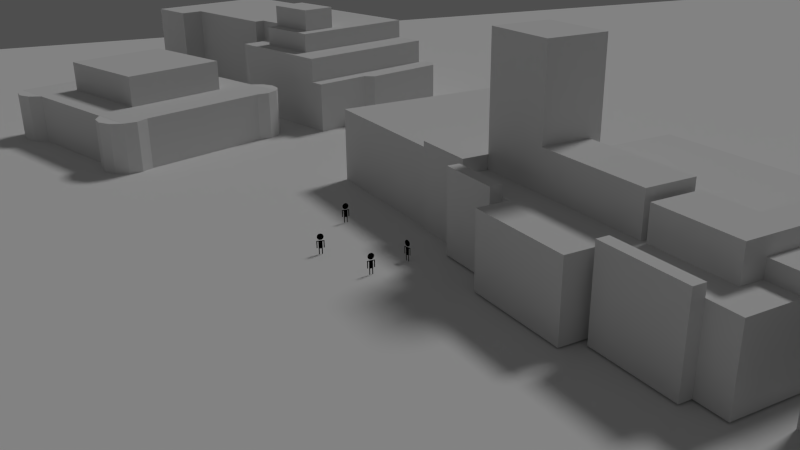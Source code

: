 # Source: urban_scene_UNFINISHED_.blend  (saved by Blender 2.66.0; exported with 4.5.12 LTS)
import bpy
from mathutils import Matrix  # noqa: F401  (used for matrix-valued properties, if any)

bpy.ops.wm.read_factory_settings(use_empty=True)
scene = bpy.context.scene
scene.name = 'Scene'

# ---- collections
col_collection_1 = bpy.data.collections.new('Collection 1'); scene.collection.children.link(col_collection_1)

# ---- materials (node trees are filled in below, after node groups)
mat_googlemap_style = bpy.data.materials.new('googlemap_style')
mat_googlemap_style.alpha_threshold = 0.0
mat_googlemap_style.use_transparent_shadow = False
mat_googlemap_style.preview_render_type = 'CUBE'
mat_googlemap_style.diffuse_color = (0.7613, 0.7613, 0.7613, 1.0)
mat_googlemap_style.roughness = 0.5
mat_googlemap_style.specular_intensity = 0.01485
mat_googlemap_style.line_color = (0.0, 0.0, 0.0, 1.0)
mat_material_002 = bpy.data.materials.new('Material.002')
mat_material_002.alpha_threshold = 0.0
mat_material_002.use_transparent_shadow = False
mat_material_002.diffuse_color = (0.0, 0.0, 0.0, 1.0)
mat_material_002.specular_color = (0.0, 0.0, 0.0)
mat_material_002.roughness = 0.5
mat_material_002.line_color = (0.0, 0.0, 0.0, 1.0)
mat_leicester_sq_texture = bpy.data.materials.new('leicester sq texture')
mat_leicester_sq_texture.alpha_threshold = 0.0
mat_leicester_sq_texture.use_transparent_shadow = False
mat_leicester_sq_texture.roughness = 0.5
mat_leicester_sq_texture.specular_intensity = 0.5297
mat_leicester_sq_texture.line_color = (0.0, 0.0, 0.0, 1.0)

# ---- material node trees

# ---- world
world_world = bpy.data.worlds.new('World'); scene.world = world_world
world_world.color = (0.07658, 0.07658, 0.07658)
world_world.use_sun_shadow = False
world_world.sun_shadow_jitter_overblur = 0.0
world_world.cycles.sampling_method = 'MANUAL'
world_world.cycles.sample_map_resolution = 256

# ---- cameras
cam_camera = bpy.data.cameras.new('Camera')
cam_camera.clip_end = 100.0
cam_camera.lens = 35.0
cam_camera.sensor_width = 32.0
cam_camera.sensor_height = 18.0
cam_camera.ortho_scale = 7.314
cam_camera.dof.focus_distance = 0.0
cam_camera.dof.aperture_fstop = 128.0

# ---- lights
light_lamp = bpy.data.lights.new('Lamp', 'SUN')
light_lamp.transmission_factor = 0.0
light_lamp.cutoff_distance = 30.0
light_lamp.angle = 0.1993
light_lamp.energy = 0.8
light_lamp.shadow_buffer_clip_start = 1.001
light_lamp.shadow_soft_size = 0.1
light_lamp.shadow_cascade_max_distance = 1000.0
light_lamp.cycles.use_multiple_importance_sampling = False

# ---- meshes
me_cube_008 = bpy.data.meshes.new('Cube.008')
me_cube_008.from_pydata([(-1.0, -1.0, -1.0), (-1.0, 4.622, -1.0), (1.901, 4.622, -1.0), (1.96, -0.701, -1.0), (-1.0, -1.0, 1.0), (-7.251, 3.111, 1.701), (1.901, 4.622, 1.0), (1.96, -0.701, 1.0), (-1.0, -0.3423, 1.0), (-1.0, -0.3423, -1.0), (2.262, -0.3423, 1.0), (2.262, -0.3423, -1.0), (1.702, -1.0, -1.0), (1.702, -1.0, 1.0), (1.702, 4.622, -1.0), (1.702, 4.622, 1.0), (1.702, -0.3423, 1.0), (1.702, -0.3423, -1.0), (-2.685, -1.0, -1.0), (-2.685, 4.622, -1.0), (-2.685, -1.0, 1.0), (-6.457, 3.111, 1.701), (-2.685, -0.3423, 1.0), (-2.685, -0.3423, -1.0), (-1.0, 8.055, -1.0), (1.901, 8.055, -1.0), (1.702, 3.111, 1.701), (1.901, 8.055, 1.0), (1.702, 8.055, -1.0), (1.702, 8.055, 1.0), (-2.685, 8.055, -1.0), (-6.457, 3.111, -1.0), (-4.898, -0.709, -1.0), (-5.187, 4.622, -1.0), (-4.898, -0.709, 1.0), (-7.251, 3.111, -1.0), (-5.187, -0.3423, 1.0), (-5.187, -0.3423, -1.0), (-5.187, 8.055, -1.0), (-9.377, 4.622, 1.0), (-4.662, 8.055, -1.0), (-4.662, 4.622, -1.0), (-4.662, 3.111, -1.0), (-4.662, -0.3423, 1.0), (-4.662, -1.0, 1.0), (-4.662, -1.0, -1.0), (-5.187, 3.111, -1.0), (-4.662, -0.3423, -1.0), (-7.256, 24.27, 2.262), (-2.685, 11.22, -1.0), (1.702, 11.22, 1.0), (1.702, 11.22, -1.0), (-7.256, 24.27, 1.701), (-4.662, 11.22, -1.0), (-7.256, 24.27, 1.0), (-5.187, 11.22, -1.0), (2.727, 11.22, 1.0), (-7.256, 24.27, -1.0), (2.727, 11.22, -1.0), (-1.0, 11.22, -1.0), (-7.251, 4.622, -1.0), (-9.377, 4.622, -1.0), (-7.251, -0.3423, 1.0), (-7.251, -0.3423, -1.0), (-7.251, 8.055, -1.0), (-7.251, 8.055, 1.0), (-6.457, 8.055, 1.0), (-6.457, 8.055, -1.0), (-6.457, -0.3423, -1.0), (-6.457, -0.3423, 1.0), (-2.685, 3.111, -1.0), (-6.457, 4.622, -1.0), (-6.457, 11.22, -1.0), (-6.457, 11.22, 1.0), (2.262, 3.111, 1.0), (2.262, 4.114, -1.0), (-1.0, 4.114, -1.0), (2.262, 4.114, 1.0), (1.702, 4.114, 1.0), (1.702, 4.114, -1.0), (-1.0, 3.111, -1.0), (-2.685, 4.114, -1.0), (2.262, 3.111, -1.0), (-5.187, 4.114, -1.0), (1.702, 3.111, -1.0), (-4.662, 4.114, -1.0), (-9.377, 3.111, 1.0), (-7.251, 4.114, -1.0), (1.702, 3.111, 1.0), (-6.457, 4.114, -1.0), (1.702, 0.7173, 1.0), (1.702, 0.7173, -1.0), (-4.662, 0.7173, 1.0), (-1.0, 0.7173, 1.0), (2.262, 0.7173, -1.0), (-1.0, 0.7173, -1.0), (2.262, 0.7173, 1.0), (-2.685, 0.7173, 1.0), (-2.685, 0.7173, -1.0), (-5.187, 0.7173, 1.0), (-5.187, 0.7173, -1.0), (-4.662, 0.7173, -1.0), (-7.251, 0.7173, 1.0), (-7.251, 0.7173, -1.0), (-6.457, 0.7173, 1.0), (-6.457, 0.7173, -1.0), (-5.187, 0.7173, 1.701), (-2.685, 0.7173, 1.701), (-1.0, 0.7173, 1.701), (-4.662, 0.7173, 1.701), (-1.0, 3.111, 1.701), (-5.187, 3.111, 1.701), (-6.457, 0.7173, 1.701), (-7.251, 0.7173, 1.701), (1.702, 0.7173, 1.701), (-9.377, 3.111, -1.0), (-7.251, 8.055, 2.897), (-6.457, 8.055, 2.897), (-6.457, 4.622, 2.897), (1.702, 8.055, 1.701), (-9.377, 3.111, 1.701), (-7.256, 11.22, 2.262), (-7.256, 11.22, 1.701), (-7.256, 11.22, 1.0), (-2.685, 3.111, 1.701), (-4.662, 3.111, 1.701), (-5.187, 4.114, 2.897), (-4.662, 4.622, 2.897), (1.702, 4.622, 1.701), (-4.662, 8.055, 2.897), (1.702, 11.22, 1.701), (-7.256, 11.22, -1.0), (-7.251, 4.622, 2.897), (-5.187, 4.622, 2.897), (-5.187, 8.055, 2.897), (-4.662, 4.114, 2.897), (1.702, 4.114, 1.701), (-7.251, 4.114, 2.897), (-6.457, 11.22, 1.701), (-6.457, 4.114, 2.897), (-6.457, 8.055, 1.701), (-7.251, 8.055, 1.701), (-7.251, 3.111, 2.262), (-6.457, 3.111, 2.262), (1.702, 3.111, 2.262), (-1.0, 3.111, 2.262), (-5.187, 3.111, 2.262), (-6.457, 4.114, 2.262), (-7.251, 4.114, 2.262), (-4.662, 4.114, 2.262), (-5.187, 8.055, 2.262), (-2.685, 8.055, 2.262), (1.702, 8.055, 2.262), (-7.251, 4.622, 2.262), (-1.0, 11.22, 2.262), (-5.187, 11.22, 2.262), (-4.662, 11.22, 2.262), (-2.685, 3.111, 2.262), (-4.662, 3.111, 2.262), (-1.0, 8.055, 2.262), (-2.685, 4.622, 2.262), (1.702, 4.622, 2.262), (-1.0, 4.622, 2.262), (1.702, 11.22, 2.262), (-2.685, 11.22, 2.262), (-4.662, 8.055, 2.262), (-4.662, 4.622, 2.262), (-5.187, 4.114, 2.262), (-2.685, 4.114, 2.262), (1.702, 4.114, 2.262), (-1.0, 4.114, 2.262), (-6.457, 11.22, 2.262), (-6.457, 8.055, 2.262), (-7.251, 8.055, 2.262), (-2.685, 24.27, 1.0), (-2.685, 24.27, -1.0), (1.702, 24.27, 1.0), (1.702, 24.27, -1.0), (-4.662, 24.27, 1.0), (-4.662, 24.27, -1.0), (-5.187, 24.27, 1.0), (-5.187, 24.27, -1.0), (1.901, 24.27, 1.0), (-1.0, 24.27, 1.0), (1.901, 24.27, -1.0), (-1.0, 24.27, -1.0), (-6.457, 24.27, -1.0), (-6.457, 24.27, 1.0), (-1.0, 24.27, 1.701), (-5.187, 24.27, 1.701), (-4.662, 24.27, 1.701), (1.702, 24.27, 1.701), (-2.685, 24.27, 1.701), (-6.457, 24.27, 1.701), (-1.0, 24.27, 2.262), (-5.187, 24.27, 2.262), (-4.662, 24.27, 2.262), (1.702, 24.27, 2.262), (-2.685, 24.27, 2.262), (-6.457, 24.27, 2.262), (-8.121, 3.111, 1.701), (-8.121, 3.111, -1.0), (-8.121, 4.622, -1.0), (-8.121, -0.3423, 1.0), (-8.121, -0.3423, -1.0), (-8.121, 8.055, -1.0), (-8.121, 4.114, -1.0), (-8.121, 0.7173, 1.0), (-8.121, 0.7173, -1.0), (-8.121, 0.7173, 1.701), (-8.121, 4.114, 1.701), (-8.121, 4.622, 1.701), (-8.121, 8.055, 1.701), (-8.121, 3.111, 2.262), (-8.121, 4.114, 2.262), (-8.121, 4.622, 2.262), (-8.121, 8.055, 2.262), (-9.377, -0.3423, 1.0), (-9.377, -0.3423, -1.0), (-9.377, 8.055, -1.0), (-9.377, 8.055, 1.0), (-9.377, 4.114, 1.0), (-9.377, 4.114, -1.0), (-9.377, 0.7173, 1.0), (-9.377, 0.7173, -1.0), (-9.377, 0.7173, 1.701), (-9.377, 4.114, 1.701), (-9.377, 4.622, 1.701), (-9.377, 8.055, 1.701), (-7.251, 9.8, -1.0), (-7.251, 9.8, 1.0), (-7.251, 9.8, 1.701), (-8.121, 9.8, -1.0), (-8.121, 9.8, 1.0), (-8.121, 9.8, 1.701), (-9.377, 9.8, -1.0), (-9.377, 9.8, 1.0), (-9.377, 9.8, 1.701), (-7.256, 20.14, 1.0), (-7.256, 20.14, 2.262), (-7.256, 20.14, -1.0), (1.702, 20.14, 1.0), (-1.0, 20.14, -1.0), (-2.685, 20.14, -1.0), (-4.662, 20.14, -1.0), (1.702, 20.14, 1.701), (1.702, 20.14, -1.0), (2.727, 20.14, 1.0), (2.727, 20.14, -1.0), (-4.662, 20.14, 2.262), (-5.187, 20.14, -1.0), (-6.457, 20.14, -1.0), (1.702, 20.14, 2.262), (-6.457, 20.14, 2.262), (-5.187, 20.14, 2.262), (-2.685, 20.14, 2.262), (-1.0, 20.14, 2.262), (-7.256, 20.14, 1.701), (-9.069, 24.27, -1.0), (-9.069, 24.27, 1.0), (-9.069, 24.27, 1.701), (-9.069, 24.27, 2.262), (-9.069, 20.14, 1.701), (-9.069, 20.14, -1.0), (-9.069, 20.14, 2.262), (-9.069, 20.14, 1.0)], [], [(95, 9, 23, 98), (15, 6, 27, 29), (10, 7, 3, 11), (13, 4, 0, 12), (79, 14, 2, 75), (91, 84, 82, 94), (0, 4, 20, 18), (96, 10, 11, 94), (12, 17, 11, 3), (13, 16, 8, 4), (76, 1, 14, 79), (2, 14, 28, 25), (0, 9, 17, 12), (77, 6, 15, 78), (7, 10, 16, 13), (7, 13, 12, 3), (45, 44, 34, 32), (90, 88, 26, 114), (9, 0, 18, 23), (4, 8, 22, 20), (6, 2, 25, 27), (35, 103, 208, 201), (30, 40, 53, 49), (40, 38, 55, 53), (29, 27, 56, 50), (1, 19, 30, 24), (14, 1, 24, 28), (40, 41, 33, 38), (104, 99, 106, 112), (102, 113, 209, 207), (241, 247, 182, 176), (34, 36, 37, 32), (37, 36, 69, 68), (78, 15, 128, 136), (15, 29, 119, 128), (47, 45, 32, 37), (101, 47, 37, 100), (44, 43, 36, 34), (18, 20, 44, 45), (93, 90, 114, 108), (30, 19, 41, 40), (92, 97, 107, 109), (60, 87, 206, 202), (23, 18, 45, 47), (98, 23, 47, 101), (20, 22, 43, 44), (68, 69, 62, 63), (67, 66, 73, 72), (97, 93, 108, 107), (38, 33, 71, 67), (105, 68, 63, 103), (242, 243, 175, 185), (100, 37, 68, 105), (67, 71, 60, 64), (65, 64, 229, 230), (29, 50, 130, 119), (99, 92, 109, 106), (246, 242, 185, 177), (63, 62, 203, 204), (243, 244, 179, 175), (252, 245, 191, 197), (66, 67, 64, 65), (248, 246, 177, 184), (193, 187, 54, 52), (24, 30, 49, 59), (27, 25, 58, 56), (102, 104, 112, 113), (28, 24, 59, 51), (25, 28, 51, 58), (38, 67, 72, 55), (88, 78, 136, 26), (247, 248, 184, 182), (1, 76, 81, 19), (84, 79, 75, 82), (73, 66, 140, 138), (6, 77, 75, 2), (80, 76, 79, 84), (74, 77, 78, 88), (249, 255, 198, 196), (66, 65, 141, 140), (41, 85, 83, 33), (254, 249, 196, 195), (19, 81, 85, 41), (250, 251, 186, 181), (71, 89, 87, 60), (33, 83, 89, 71), (153, 173, 216, 215), (5, 142, 213, 200), (80, 95, 98, 70), (74, 96, 94, 82), (42, 101, 100, 46), (70, 98, 101, 42), (31, 105, 103, 35), (46, 100, 105, 31), (17, 91, 94, 11), (16, 90, 93, 8), (9, 95, 91, 17), (10, 96, 90, 16), (43, 92, 99, 36), (8, 93, 97, 22), (22, 97, 92, 43), (36, 99, 104, 69), (219, 220, 236, 235), (69, 104, 102, 62), (83, 46, 31, 89), (135, 127, 133, 126), (127, 129, 134, 133), (139, 118, 132, 137), (138, 140, 172, 171), (77, 74, 82, 75), (119, 130, 163, 152), (96, 74, 88, 90), (124, 110, 145, 157), (73, 138, 122, 123), (136, 128, 161, 169), (87, 35, 201, 206), (125, 124, 157, 158), (111, 125, 158, 146), (76, 80, 70, 81), (89, 31, 35, 87), (81, 70, 42, 85), (256, 252, 197, 194), (253, 254, 195, 199), (21, 111, 146, 143), (142, 148, 214, 213), (140, 141, 173, 172), (128, 119, 152, 161), (103, 63, 204, 208), (255, 256, 194, 198), (173, 141, 212, 216), (95, 80, 84, 91), (85, 42, 46, 83), (110, 26, 144, 145), (26, 136, 169, 144), (5, 21, 143, 142), (199, 193, 52, 48), (112, 21, 5, 113), (109, 125, 111, 106), (107, 124, 125, 109), (106, 111, 21, 112), (108, 110, 124, 107), (114, 26, 110, 108), (159, 152, 163, 154), (165, 151, 164, 156), (172, 150, 155, 171), (150, 172, 117, 134), (143, 147, 148, 142), (168, 160, 166, 149), (167, 149, 135, 126), (158, 149, 167, 146), (153, 148, 137, 132), (157, 168, 149, 158), (160, 162, 159, 151), (160, 151, 165, 166), (169, 161, 162, 170), (170, 162, 160, 168), (165, 150, 134, 129), (149, 166, 127, 135), (146, 167, 147, 143), (151, 159, 154, 164), (150, 165, 156, 155), (162, 161, 152, 159), (148, 147, 139, 137), (145, 170, 168, 157), (144, 169, 170, 145), (118, 117, 116, 132), (133, 134, 117, 118), (126, 133, 118, 139), (147, 167, 126, 139), (173, 153, 132, 116), (166, 165, 129, 127), (172, 173, 116, 117), (183, 174, 192, 188), (183, 185, 175, 174), (183, 176, 177, 185), (178, 179, 181, 180), (176, 182, 184, 177), (174, 175, 179, 178), (180, 181, 186, 187), (174, 178, 190, 192), (180, 187, 193, 189), (178, 180, 189, 190), (176, 183, 188, 191), (192, 190, 196, 198), (191, 188, 194, 197), (190, 189, 195, 196), (188, 192, 198, 194), (189, 193, 199, 195), (244, 250, 181, 179), (245, 241, 176, 191), (239, 48, 261, 264), (240, 238, 265, 263), (52, 54, 259, 260), (253, 199, 48, 239), (138, 171, 121, 122), (72, 73, 123, 131), (251, 72, 131, 240), (187, 186, 57, 54), (211, 212, 228, 227), (202, 206, 222, 61), (203, 207, 223, 217), (206, 201, 115, 222), (207, 209, 225, 223), (200, 210, 226, 120), (205, 202, 61, 219), (210, 211, 227, 226), (212, 211, 215, 216), (201, 208, 224, 115), (210, 200, 213, 214), (211, 210, 214, 215), (113, 5, 200, 209), (64, 60, 202, 205), (62, 102, 207, 203), (148, 153, 215, 214), (221, 86, 120, 226), (220, 39, 227, 228), (86, 223, 225, 120), (221, 39, 61, 222), (61, 39, 220, 219), (86, 221, 222, 115), (39, 221, 226, 227), (217, 223, 224, 218), (223, 86, 115, 224), (208, 204, 218, 224), (204, 203, 217, 218), (209, 200, 120, 225), (228, 212, 234, 237), (141, 65, 230, 231), (230, 229, 232, 233), (231, 230, 233, 234), (234, 233, 236, 237), (233, 232, 235, 236), (205, 219, 235, 232), (220, 228, 237, 236), (212, 141, 231, 234), (64, 205, 232, 229), (50, 56, 247, 241), (59, 49, 243, 242), (51, 59, 242, 246), (49, 53, 244, 243), (163, 130, 245, 252), (58, 51, 246, 248), (56, 58, 248, 247), (156, 164, 255, 249), (155, 156, 249, 254), (55, 72, 251, 250), (154, 163, 252, 256), (171, 155, 254, 253), (164, 154, 256, 255), (53, 55, 250, 244), (130, 50, 241, 245), (131, 123, 238, 240), (122, 121, 239, 257), (123, 122, 257, 238), (171, 253, 239, 121), (186, 251, 240, 57), (48, 52, 260, 261), (57, 240, 263, 258), (263, 265, 259, 258), (262, 264, 261, 260), (54, 57, 258, 259), (257, 239, 264, 262), (265, 262, 260, 259), (238, 257, 262, 265)])
me_cube_008.materials.append(mat_googlemap_style)
me_cube_008.use_remesh_preserve_volume = False
me_cube_008.use_remesh_preserve_attributes = False
me_cube_008.use_mirror_vertex_groups = False
me_cube_008.update()
me_plane_003 = bpy.data.meshes.new('Plane.003')
me_plane_003.from_pydata([(0.00559, -1.415, 0.00225), (-0.5944, 0.8853, 0.00225), (-0.2944, 2.885, 0.00225), (-0.2944, 1.085, 0.00225), (-0.5944, 2.885, 0.00225), (0.005592, 1.085, 0.00225), (-0.8944, -1.415, 0.00225), (-0.8944, 0.8853, 0.00225), (-1.194, -1.415, 0.001678), (-1.194, 0.8853, 0.001678), (-0.5944, -1.115, 0.00225), (-0.8944, -1.115, 0.00225), (0.1951, -1.622, 0.002316), (0.3827, -1.679, 0.002379), (0.5556, -1.771, 0.002436), (0.7071, -1.896, 0.002486), (0.8315, -2.047, 0.002527), (0.9239, -2.22, 0.002558), (0.9808, -2.408, 0.002577), (1.0, -2.603, 0.002583), (0.9808, -2.798, 0.002576), (0.9239, -2.986, 0.002557), (0.8315, -3.158, 0.002526), (0.7071, -3.31, 0.002484), (0.5556, -3.434, 0.002434), (0.3827, -3.527, 0.002376), (0.1951, -3.584, 0.002314), (-0.1951, -3.584, 0.002184), (-0.3827, -3.527, 0.002122), (-0.5556, -3.434, 0.002064), (-0.7071, -3.31, 0.002014), (-0.8315, -3.158, 0.001973), (-0.9239, -2.986, 0.001942), (-0.9808, -2.798, 0.001924), (-1.0, -2.603, 0.001918), (-0.9808, -2.408, 0.001924), (-0.9239, -2.22, 0.001943), (-0.8315, -2.047, 0.001974), (-0.7071, -1.896, 0.002016), (-0.5556, -1.771, 0.002066), (-0.3827, -1.679, 0.002124), (-0.1951, -1.622, 0.002187), (-0.00559, -1.415, 0.00225), (0.5944, 0.8853, 0.00225), (0.2944, 2.885, 0.00225), (0.2944, 1.085, 0.00225), (0.5944, 2.885, 0.00225), (-0.005592, 1.085, 0.00225), (0.8944, -1.415, 0.00225), (0.8944, 0.8853, 0.00225), (1.194, -1.415, 0.001678), (1.194, 0.8853, 0.001678), (0.5944, -1.115, 0.00225), (0.8944, -1.115, 0.00225), (8.728e-08, -1.603, 0.002251), (3.261e-07, -3.603, 0.002249), (0.00559, -1.415, -0.00225), (-0.5944, 0.8853, -0.00225), (-0.2944, 2.885, -0.00225), (-0.2944, 1.085, -0.00225), (-0.5944, 2.885, -0.00225), (0.005592, 1.085, -0.00225), (-0.8944, -1.415, -0.00225), (-0.8944, 0.8853, -0.00225), (-1.194, -1.415, -0.001678), (-1.194, 0.8853, -0.001678), (-0.5944, -1.115, -0.00225), (-0.8944, -1.115, -0.00225), (0.1951, -1.622, -0.002316), (0.3827, -1.679, -0.002379), (0.5556, -1.771, -0.002436), (0.7071, -1.896, -0.002486), (0.8315, -2.047, -0.002527), (0.9239, -2.22, -0.002558), (0.9808, -2.408, -0.002577), (1.0, -2.603, -0.002583), (0.9808, -2.798, -0.002576), (0.9239, -2.986, -0.002557), (0.8315, -3.158, -0.002526), (0.7071, -3.31, -0.002484), (0.5556, -3.434, -0.002434), (0.3827, -3.527, -0.002376), (0.1951, -3.584, -0.002314), (-0.1951, -3.584, -0.002184), (-0.3827, -3.527, -0.002122), (-0.5556, -3.434, -0.002064), (-0.7071, -3.31, -0.002014), (-0.8315, -3.158, -0.001973), (-0.9239, -2.986, -0.001942), (-0.9808, -2.798, -0.001924), (-1.0, -2.603, -0.001918), (-0.9808, -2.408, -0.001924), (-0.9239, -2.22, -0.001943), (-0.8315, -2.047, -0.001974), (-0.7071, -1.896, -0.002016), (-0.5556, -1.771, -0.002066), (-0.3827, -1.679, -0.002124), (-0.1951, -1.622, -0.002187), (-0.00559, -1.415, -0.00225), (0.5944, 0.8853, -0.00225), (0.2944, 2.885, -0.00225), (0.2944, 1.085, -0.00225), (0.5944, 2.885, -0.00225), (-0.005592, 1.085, -0.00225), (0.8944, -1.415, -0.00225), (0.8944, 0.8853, -0.00225), (1.194, -1.415, -0.001678), (1.194, 0.8853, -0.001678), (0.5944, -1.115, -0.00225), (0.8944, -1.115, -0.00225), (8.728e-08, -1.603, -0.002251), (3.261e-07, -3.603, -0.002249)], [], [(2, 4, 1, 10, 11, 7, 9, 8, 6, 0, 5, 3), (13, 12, 54, 41, 40, 39, 38, 37, 36, 35, 34, 33, 32, 31, 30, 29, 28, 27, 55, 26, 25, 24, 23, 22, 21, 20, 19, 18, 17, 16, 15, 14), (44, 45, 47, 42, 48, 50, 51, 49, 53, 52, 43, 46), (58, 59, 61, 56, 62, 64, 65, 63, 67, 66, 57, 60), (69, 70, 71, 72, 73, 74, 75, 76, 77, 78, 79, 80, 81, 82, 111, 83, 84, 85, 86, 87, 88, 89, 90, 91, 92, 93, 94, 95, 96, 97, 110, 68), (100, 102, 99, 108, 109, 105, 107, 106, 104, 98, 103, 101)])
me_plane_003.materials.append(mat_material_002)
me_plane_003.use_remesh_preserve_volume = False
me_plane_003.use_remesh_preserve_attributes = False
me_plane_003.use_mirror_vertex_groups = False
me_plane_003.update()
me_cube_005 = bpy.data.meshes.new('Cube.005')
me_cube_005.from_pydata([(-0.5071, -0.1687, -0.954), (-0.5071, 1.0, -0.954), (1.525, 1.0, -0.954), (1.525, -0.1687, -0.954), (-0.5071, -0.1687, 0.5346), (-0.5071, 1.0, 0.5346), (1.525, 1.0, 0.5346), (1.525, -0.1687, 0.5346), (0.6134, 1.0, 0.5346), (0.6134, 1.0, -0.954), (0.6134, -0.1687, 0.5346), (0.6134, -0.1687, -0.954), (-0.5071, 1.0, 0.111), (-0.5071, -0.1687, 0.111), (1.525, 1.0, 0.111), (1.525, -0.1687, 0.111), (0.6134, -0.1687, 0.111), (4.472, 1.0, -0.954), (4.472, -0.1687, -0.954), (4.472, 1.0, 0.111), (4.472, -0.1687, 0.111), (-0.5071, -1.15, -0.954), (1.525, -1.15, -0.954), (-0.5071, -1.15, 0.5346), (0.6134, -1.15, 0.5346), (0.6134, -1.15, -0.954), (-0.5071, -1.15, 0.111), (1.525, -1.15, 0.111), (0.6134, -1.15, 0.111), (4.472, -1.15, -0.954), (4.472, -1.15, 0.111), (-0.5071, -1.602, -0.954), (-0.5071, -1.602, 0.5346), (0.6134, -1.602, 0.5346), (0.6134, -1.602, -0.954), (-0.5071, -1.602, 0.111), (0.6134, -1.602, 0.111), (1.985, 1.0, 0.111), (1.985, 1.0, -0.954), (1.985, -0.1687, -0.954), (1.985, -0.1687, 0.111), (1.985, -1.15, -0.954), (1.985, -1.15, 0.111), (-0.5071, 1.627, -0.954), (1.525, 1.627, -0.954), (-0.5071, 1.627, 0.5346), (1.525, 1.627, 0.5346), (0.6134, 1.627, 0.5346), (0.6134, 1.627, -0.954), (-0.5071, 1.627, 0.111), (1.525, 1.627, 0.111), (0.6134, 1.627, 0.111), (4.472, 1.627, -0.954), (4.472, 1.627, 0.111), (1.985, 1.627, 0.111), (1.985, 1.627, -0.954), (5.577, 1.0, -0.954), (5.577, -0.1687, -0.954), (5.577, 1.0, 0.111), (5.577, -0.1687, 0.111), (5.577, -1.15, -0.954), (5.577, -1.15, 0.111), (6.424, 1.0, -0.954), (6.424, -0.1687, -0.954), (6.424, 1.0, 0.111), (6.424, -0.1687, 0.111), (6.424, -1.15, -0.954), (6.424, -1.15, 0.111), (5.577, 1.0, 0.5524), (5.577, -0.1687, 0.5524), (5.577, -1.15, 0.5524), (6.424, 1.0, 0.5524), (6.424, -0.1687, 0.5524), (6.424, -1.15, 0.5524), (5.785, 1.0, 0.111), (5.785, 1.0, -0.954), (5.785, -0.1687, -0.954), (5.785, -1.15, -0.954), (5.785, -1.15, 0.111), (5.785, 1.0, 0.5524), (5.785, -0.1687, 0.5524), (5.785, -1.15, 0.5524), (6.769, -1.659, -0.954), (6.769, -1.659, 0.111), (6.769, -0.1687, -0.954), (6.769, 1.0, -0.954), (5.785, -1.659, 0.5524), (5.785, -1.659, 0.111), (5.785, -1.659, -0.954), (6.424, -1.659, 0.5524), (6.424, -1.659, 0.111), (6.424, -1.659, -0.954), (6.769, -1.15, 0.111), (6.769, -1.15, -0.954), (6.769, -0.1687, 0.111), (6.769, 1.0, 0.111)], [], [(13, 12, 1, 0), (14, 2, 44, 50), (8, 6, 46, 47), (13, 0, 21, 26), (11, 9, 2, 3), (10, 8, 5, 4), (38, 37, 54, 55), (30, 29, 60, 61), (0, 1, 9, 11), (7, 6, 8, 10), (4, 5, 12, 13), (6, 14, 50, 46), (6, 7, 15, 14), (40, 15, 27, 42), (12, 5, 45, 49), (7, 10, 16, 15), (18, 17, 56, 57), (39, 38, 17, 18), (37, 40, 20, 19), (39, 18, 29, 41), (21, 25, 34, 31), (27, 28, 25, 22), (25, 28, 36, 34), (42, 41, 29, 30), (0, 11, 25, 21), (4, 13, 26, 23), (10, 4, 23, 24), (11, 3, 22, 25), (15, 16, 28, 27), (16, 10, 24, 28), (36, 35, 31, 34), (33, 32, 35, 36), (28, 24, 33, 36), (23, 26, 35, 32), (26, 21, 31, 35), (24, 23, 32, 33), (2, 14, 37, 38), (20, 40, 42, 30), (3, 2, 38, 39), (14, 15, 40, 37), (3, 39, 41, 22), (27, 22, 41, 42), (51, 50, 44, 48), (55, 54, 53, 52), (49, 51, 48, 43), (47, 46, 50, 51), (45, 47, 51, 49), (17, 38, 55, 52), (37, 19, 53, 54), (5, 8, 47, 45), (9, 1, 43, 48), (2, 9, 48, 44), (1, 12, 49, 43), (19, 17, 52, 53), (58, 59, 69, 68), (75, 74, 64, 62), (20, 30, 61, 59), (29, 18, 57, 60), (17, 19, 58, 56), (19, 20, 59, 58), (62, 64, 95, 85), (91, 66, 93, 82), (77, 76, 63, 66), (76, 75, 62, 63), (67, 65, 72, 73), (65, 67, 92, 94), (79, 80, 72, 71), (80, 81, 73, 72), (59, 61, 70, 69), (67, 73, 89, 90), (65, 64, 71, 72), (74, 58, 68, 79), (56, 58, 74, 75), (60, 57, 76, 77), (57, 56, 75, 76), (61, 60, 77, 78), (68, 69, 80, 79), (69, 70, 81, 80), (61, 78, 81, 70), (64, 74, 79, 71), (78, 77, 88, 87), (84, 94, 92, 93), (87, 90, 89, 86), (95, 94, 84, 85), (90, 91, 82, 83), (93, 92, 83, 82), (81, 78, 87, 86), (67, 90, 83, 92), (87, 88, 91, 90), (64, 65, 94, 95), (66, 63, 84, 93), (73, 81, 86, 89), (77, 66, 91, 88), (63, 62, 85, 84)])
me_cube_005.materials.append(mat_googlemap_style)
me_cube_005.use_remesh_preserve_volume = False
me_cube_005.use_remesh_preserve_attributes = False
me_cube_005.use_mirror_vertex_groups = False
me_cube_005.update()
me_cube_004 = bpy.data.meshes.new('Cube.004')
me_cube_004.from_pydata([(-4.743, -1.627, -0.6646), (-4.743, 0.8292, -0.6646), (2.226, 0.8292, -0.6646), (2.226, -1.627, -0.6646), (-4.743, -1.627, 0.9085), (-4.743, 0.8292, 0.9085), (2.226, 0.8292, 0.9085), (2.226, -1.627, 0.9085), (-4.215, 0.8292, 0.9085), (-4.215, 0.8292, -0.6646), (-4.215, -1.627, -0.6646), (-4.743, 0.2686, 0.9085), (-4.743, 0.2686, -0.6646), (2.226, 0.2686, 0.9085), (2.226, 0.2686, -0.6646), (-4.215, 0.2686, -0.6646), (-4.743, -1.915, 0.9085), (2.226, 1.349, -0.6646), (2.226, 1.349, 0.9085), (-4.215, 1.349, 0.9085), (-4.215, 1.349, -0.6646), (2.226, -1.915, -0.6646), (-1.912, -1.627, -0.6646), (-1.912, 0.8292, -0.6646), (-1.912, -1.627, 0.9085), (-1.912, 0.2686, -0.6646), (-1.912, 0.2686, 0.9085), (-1.912, 1.349, 0.9085), (-1.912, 1.349, -0.6646), (-4.743, -1.627, 1.195), (-4.743, 0.8292, 1.195), (2.226, 0.8292, 1.195), (2.226, -1.627, 1.195), (-0.07791, 0.2686, 0.9085), (-0.07791, 1.349, -0.6646), (-0.07791, 1.349, 0.9085), (-0.07791, 0.2686, -0.6646), (-4.215, 0.8292, 1.195), (-4.215, -1.627, 1.195), (-4.743, 0.2686, 1.195), (2.226, 0.2686, 1.195), (-0.07791, -1.627, 0.9085), (-0.07791, 0.8292, -0.6646), (-0.07791, -1.627, -0.6646), (-4.743, -1.915, -0.6646), (-0.07791, -1.915, -0.6646), (-1.912, -1.915, 1.195), (-0.07791, -1.915, 1.195), (-4.743, -1.915, 1.195), (2.226, -1.915, 1.195), (-4.215, -1.915, 1.195), (-0.07791, -1.915, 0.9085), (-4.215, 0.2686, 1.195), (2.226, 1.349, 1.195), (-4.215, 1.349, 1.195), (-1.912, 0.8292, 1.195), (-1.912, -1.627, 1.195), (-1.912, 0.2686, 1.195), (-1.912, 1.349, 1.195), (-0.07791, 0.2686, 1.195), (-4.215, -1.915, 0.9085), (-4.215, -1.915, -0.6646), (-1.912, -1.915, -0.6646), (-1.912, -1.915, 0.9085), (2.226, -1.915, 0.9085), (-0.07791, 0.8292, 1.195), (-0.07791, -1.627, 1.195), (-0.07791, 1.349, 1.195), (3.128, -1.627, -0.6646), (3.128, -1.627, 0.9085), (3.128, 0.2686, 0.9085), (3.128, 0.2686, -0.6646), (3.128, -1.627, 1.195), (3.128, 0.2686, 1.195), (5.085, -1.627, -0.6646), (5.085, -1.627, 0.9085), (5.085, 0.2686, 0.9085), (5.085, 0.2686, -0.6646), (5.085, -1.627, 1.195), (5.085, 0.2686, 1.195), (3.128, -1.884, -0.6646), (3.128, -1.884, 0.9085), (3.128, -1.884, 1.195), (5.085, -1.884, -0.6646), (5.085, -1.884, 0.9085), (5.085, -1.884, 1.195), (3.128, 1.263, 0.9085), (3.128, 1.263, -0.6646), (3.128, 1.263, 1.195), (5.085, 1.263, 0.9085), (5.085, 1.263, -0.6646), (5.085, 1.263, 1.195), (-4.743, 0.8292, 0.6276), (-4.743, -1.627, 0.6276), (2.226, 0.8292, 0.6276), (2.226, -1.627, 0.6276), (-4.215, 0.8292, 0.6276), (-4.743, 0.2686, 0.6276), (2.226, 0.2686, 0.6276), (2.226, 1.349, 0.6276), (-4.215, 1.349, 0.6276), (-1.912, -1.627, 0.6276), (-1.912, 1.349, 0.6276), (-4.215, -1.915, 0.6276), (-0.07791, -1.627, 0.6276), (-1.912, -1.915, 0.6276), (-0.07791, -1.915, 0.6276), (-0.07791, 1.349, 0.6276), (2.226, -1.915, 0.6276), (-4.743, -1.915, 0.6276), (3.128, -1.627, 0.6276), (3.128, 0.2686, 0.6276), (5.085, -1.627, 0.6276), (5.085, 0.2686, 0.6276), (3.128, -1.884, 0.6276), (5.085, -1.884, 0.6276), (3.128, 1.263, 0.6276), (5.085, 1.263, 0.6276), (5.558, -1.627, -0.6646), (5.558, 0.2686, -0.6646), (5.558, -1.627, 0.6276), (5.558, 0.2686, 0.6276)], [], [(97, 92, 1, 12), (18, 35, 67, 53), (40, 32, 72, 73), (56, 38, 50, 46), (36, 42, 2, 14), (95, 3, 68, 110), (92, 96, 9, 1), (38, 29, 48, 50), (12, 1, 9, 15), (5, 11, 39, 30), (93, 97, 12, 0), (94, 98, 14, 2), (43, 36, 14, 3), (19, 8, 37, 54), (0, 12, 15, 10), (7, 32, 49, 64), (107, 99, 17, 34), (96, 8, 19, 100), (94, 2, 17, 99), (23, 9, 20, 28), (8, 5, 30, 37), (15, 9, 23, 25), (104, 101, 22, 43), (35, 27, 58, 67), (10, 15, 25, 22), (41, 33, 26, 24), (100, 102, 28, 20), (42, 23, 28, 34), (32, 40, 59, 66), (25, 23, 42, 36), (2, 42, 34, 17), (102, 107, 34, 28), (27, 19, 54, 58), (38, 52, 39, 29), (57, 55, 37, 52), (6, 18, 53, 31), (29, 4, 16, 48), (24, 26, 57, 56), (37, 55, 58, 54), (26, 33, 59, 57), (43, 3, 21, 45), (13, 6, 31, 40), (22, 25, 36, 43), (52, 37, 30, 39), (55, 65, 67, 58), (65, 31, 53, 67), (11, 4, 29, 39), (33, 41, 66, 59), (40, 31, 65, 59), (59, 65, 55, 57), (56, 57, 52, 38), (10, 22, 62, 61), (103, 109, 44, 61), (105, 103, 61, 62), (60, 63, 46, 50), (108, 106, 45, 21), (16, 60, 50, 48), (51, 64, 49, 47), (24, 56, 46, 63), (101, 24, 63, 105), (66, 41, 51, 47), (95, 7, 64, 108), (104, 43, 45, 106), (32, 66, 47, 49), (0, 10, 61, 44), (93, 0, 44, 109), (72, 69, 81, 82), (68, 71, 77, 74), (98, 13, 70, 111), (13, 40, 73, 70), (3, 14, 71, 68), (32, 7, 69, 72), (74, 77, 119, 118), (75, 76, 79, 78), (68, 74, 83, 80), (73, 72, 78, 79), (113, 77, 90, 117), (73, 79, 91, 88), (82, 81, 84, 85), (114, 80, 83, 115), (110, 68, 80, 114), (78, 72, 82, 85), (75, 78, 85, 84), (112, 75, 84, 115), (116, 86, 89, 117), (86, 88, 91, 89), (79, 76, 89, 91), (77, 71, 87, 90), (111, 70, 86, 116), (70, 73, 88, 86), (11, 5, 92, 97), (7, 95, 110, 69), (5, 8, 96, 92), (4, 11, 97, 93), (6, 13, 98, 94), (35, 18, 99, 107), (9, 96, 100, 20), (6, 94, 99, 18), (41, 24, 101, 104), (19, 27, 102, 100), (27, 35, 107, 102), (60, 16, 109, 103), (63, 60, 103, 105), (64, 51, 106, 108), (22, 101, 105, 62), (3, 95, 108, 21), (41, 104, 106, 51), (4, 93, 109, 16), (14, 98, 111, 71), (76, 75, 112, 113), (76, 113, 117, 89), (81, 114, 115, 84), (69, 110, 114, 81), (74, 112, 115, 83), (87, 116, 117, 90), (71, 111, 116, 87), (121, 120, 118, 119), (77, 113, 121, 119), (113, 112, 120, 121), (112, 74, 118, 120)])
me_cube_004.materials.append(mat_googlemap_style)
me_cube_004.use_remesh_preserve_volume = False
me_cube_004.use_remesh_preserve_attributes = False
me_cube_004.use_mirror_vertex_groups = False
me_cube_004.update()
me_cube_003 = bpy.data.meshes.new('Cube.003')
me_cube_003.from_pydata([(-2.68, -3.095, -1.0), (-2.68, 3.704, -1.0), (4.214, 3.704, -1.0), (4.214, -3.095, -1.0), (-2.68, -3.095, 1.0), (-2.68, 3.704, 1.0), (4.214, 3.704, 1.0), (4.214, -3.095, 1.0), (3.153, 3.704, 1.0), (3.153, 3.704, -1.0), (3.153, -3.095, 1.0), (3.153, -3.095, -1.0), (3.153, -1.534, 1.0), (3.153, -1.534, -1.0), (-0.1686, -1.534, 1.0), (-0.1686, 3.704, 1.0), (-1.845, 3.704, 1.0), (-1.845, -3.095, -1.0), (4.214, -1.534, -1.0), (4.214, -1.534, 1.0), (-2.68, -1.534, -1.0), (-2.68, -1.534, 1.0), (-1.845, -3.095, 1.0), (-1.845, 3.704, -1.0), (-0.1686, -3.095, 1.0), (-0.1686, 3.704, -1.0), (-1.845, -1.534, -1.0), (-1.845, -1.534, 1.0), (-0.1686, -1.534, -1.0), (-0.1686, -3.095, -1.0), (-0.1686, -1.534, 1.497), (-0.1686, 3.704, 1.497), (-1.845, 3.704, 1.497), (-1.845, -1.534, 1.497), (-2.68, 1.658, 1.0), (4.214, 1.658, -1.0), (3.153, 1.658, 1.0), (3.153, 1.658, -1.0), (-0.1686, 1.658, -1.0), (-2.68, 1.658, -1.0), (4.214, 1.658, 1.0), (-1.845, 1.658, 1.0), (-1.845, 1.658, -1.0), (-0.1686, 1.658, 1.0), (-1.845, 1.658, 1.497), (-0.1686, 1.658, 1.497), (-0.1686, 3.704, 4.479), (-1.845, 3.704, 4.479), (-1.845, 1.658, 4.479), (-0.1686, 1.658, 4.479), (-0.4938, 3.704, 1.0), (-0.4938, -1.534, 1.0), (-0.4938, -3.095, 1.0), (-0.4938, -3.095, -1.0), (-0.4938, 3.704, -1.0), (-0.4938, -1.534, -1.0), (-0.4938, 3.704, 1.497), (-0.4938, -1.534, 1.497), (-0.4938, 1.658, -1.0), (-0.4938, 1.658, 1.497), (-0.4938, 3.704, 4.479), (-0.4938, 1.658, 4.479), (-1.845, -1.534, 2.096), (-1.845, 1.658, 2.096), (-0.4938, -1.534, 2.096), (-0.4938, 1.658, 2.096), (-2.68, 1.938, 1.0), (4.214, 1.938, -1.0), (3.153, 1.938, 1.0), (3.153, 1.938, -1.0), (-2.68, 1.938, -1.0), (4.214, 1.938, 1.0), (-0.1686, 1.938, -1.0), (-1.845, 1.938, 1.0), (-1.845, 1.938, -1.0), (-0.1686, 1.938, 1.0), (-1.845, 1.938, 1.497), (-0.1686, 1.938, 1.497), (-1.845, 1.938, 4.479), (-0.1686, 1.938, 4.479), (-0.4938, 1.938, -1.0), (-0.4938, 1.938, 4.479), (4.214, -1.309, 1.0), (-2.68, -1.309, -1.0), (3.153, -1.309, -1.0), (3.153, -1.309, 1.0), (4.214, -1.309, -1.0), (-2.68, -1.309, 1.0), (-0.1686, -1.309, 1.497), (-1.845, -1.309, 1.497), (-0.4938, -1.309, 2.096), (-1.845, -1.309, 2.096), (-0.4938, -1.309, 1.497), (-0.4938, -1.309, -1.0), (-0.1686, -1.309, 1.0), (-1.845, -1.309, -1.0), (-1.845, -1.309, 1.0), (-0.1686, -1.309, -1.0), (-3.021, -3.095, -1.0), (-3.021, 3.704, -1.0), (-3.021, -3.095, 1.0), (-3.021, 3.704, 1.0), (-3.021, -1.534, -1.0), (-3.021, -1.534, 1.0), (-3.578, 1.658, 1.0), (-3.578, 1.658, -1.0), (-3.021, 1.938, 1.0), (-3.021, 1.938, -1.0), (-3.578, -1.309, -1.0), (-3.578, -1.309, 1.0), (-1.246, 3.704, 1.0), (-1.246, -1.534, 1.0), (-1.246, -4.777, 1.0), (-1.246, -3.095, -1.0), (-1.246, 3.704, -1.0), (-1.246, -1.534, -1.0), (-1.246, 3.704, 1.497), (-1.246, -1.534, 1.497), (-1.246, 1.658, 1.497), (-1.246, 3.704, 4.479), (-1.246, 1.658, 4.479), (-1.246, 1.658, -1.0), (-1.246, -1.534, 2.096), (-1.246, 1.658, 2.096), (-1.246, 1.938, 4.479), (-1.246, 1.938, -1.0), (-1.246, -1.309, -1.0), (-1.246, -1.309, 2.096), (-1.246, -1.685, 1.861), (-0.4938, -1.685, 1.861), (-0.1686, -3.94, 1.861), (-0.4938, -3.94, 1.861), (-3.021, -3.94, -1.0), (-3.021, -3.94, 1.0), (-1.246, -3.94, 1.0), (-1.246, -3.94, -1.0), (3.153, -3.94, 1.0), (3.153, -3.94, -1.0), (-1.845, -3.94, -1.0), (-1.845, -3.94, 1.0), (-1.246, -1.685, -1.0), (-1.246, -1.685, 1.0), (-3.021, -1.685, 1.0), (-3.021, -1.685, -1.0), (-2.68, -3.94, -1.0), (4.214, -3.94, -1.0), (-2.68, -3.94, 1.0), (4.214, -3.94, 1.0), (-0.4938, -4.777, 1.0), (-0.4938, -4.777, -1.0), (-1.246, -4.777, 1.433), (-1.246, -3.94, 1.433), (3.153, -1.685, 1.0), (3.153, -1.685, -1.0), (4.214, -1.685, 1.0), (-2.68, -1.685, -1.0), (3.153, -3.095, 1.861), (-1.845, -3.095, 1.861), (-0.1686, -3.095, 1.861), (-0.4938, -3.095, 1.861), (-1.246, -3.095, 1.861), (-1.246, -3.94, 1.861), (3.153, -3.94, 1.861), (-1.845, -3.94, 1.861), (-0.4938, -3.94, 1.433), (3.153, -4.777, 1.433), (4.214, -4.777, 1.433), (-0.1686, -4.777, 1.433), (-0.4938, -1.685, -1.0), (-0.4938, -1.685, 1.0), (-0.1686, -1.685, -1.0), (-0.1686, -1.685, 1.0), (-0.1686, -3.94, 1.0), (-0.1686, -3.94, -1.0), (-0.4938, -3.94, 1.0), (-0.4938, -3.94, -1.0), (3.153, -3.94, 1.433), (4.214, -3.94, 1.433), (-0.4938, -4.777, 1.433), (-0.1686, -3.94, 1.433), (-1.845, -4.777, -1.0), (-1.845, -4.777, 1.0), (-2.68, -4.777, -1.0), (4.214, -4.777, -1.0), (-1.845, -1.685, 1.0), (-1.845, -1.685, -1.0), (-2.68, -1.685, 1.0), (4.214, -1.685, -1.0), (-1.845, -1.685, 1.861), (-1.246, -4.777, -1.0), (3.153, -4.777, 1.0), (3.153, -4.777, -1.0), (-2.68, -4.777, 1.0), (4.214, -4.777, 1.0), (-0.1686, -4.777, 1.0), (-0.1686, -4.777, -1.0), (-2.68, -3.095, 1.3), (-2.68, 3.704, 1.3), (-2.68, -1.534, 1.3), (-2.68, 1.938, 1.3), (-3.021, -3.095, 1.3), (-3.021, 3.704, 1.3), (-3.021, -1.534, 1.3), (-3.021, 1.938, 1.3), (-3.021, -3.94, 1.3), (-3.021, -1.685, 1.3), (-2.68, -3.94, 1.3), (-2.68, -1.685, 1.3)], [], [(70, 66, 106, 107), (8, 6, 2, 9), (154, 7, 3, 187), (113, 53, 175, 135), (69, 9, 2, 67), (73, 16, 5, 66), (15, 8, 9, 25), (139, 134, 161, 163), (72, 25, 9, 69), (71, 6, 8, 68), (82, 19, 18, 86), (154, 19, 12, 152), (184, 27, 21, 186), (155, 20, 26, 185), (50, 15, 25, 54), (155, 0, 98, 143), (170, 28, 13, 153), (153, 13, 18, 187), (68, 8, 15, 75), (80, 54, 25, 72), (0, 17, 138, 144), (98, 0, 144, 132), (70, 1, 23, 74), (110, 16, 32, 116), (141, 111, 27, 184), (5, 16, 23, 1), (152, 12, 14, 171), (168, 55, 28, 170), (77, 31, 46, 79), (51, 14, 30, 57), (75, 15, 31, 77), (96, 27, 33, 89), (34, 39, 105, 104), (84, 37, 35, 86), (96, 41, 34, 87), (97, 38, 37, 84), (82, 40, 36, 85), (71, 40, 35, 67), (85, 36, 43, 94), (93, 58, 38, 97), (83, 39, 42, 95), (117, 57, 64, 122), (94, 43, 45, 88), (73, 41, 44, 76), (124, 119, 47, 78), (59, 45, 49, 61), (76, 44, 48, 78), (116, 32, 47, 119), (110, 50, 54, 114), (125, 114, 54, 80), (169, 141, 128, 129), (15, 50, 56, 31), (171, 14, 51, 169), (140, 115, 55, 168), (111, 51, 57, 117), (126, 121, 58, 93), (88, 45, 59, 92), (79, 46, 60, 81), (118, 59, 61, 120), (31, 56, 60, 46), (127, 123, 63, 91), (92, 59, 65, 90), (89, 33, 62, 91), (118, 44, 63, 123), (34, 66, 70, 39), (37, 69, 67, 35), (41, 73, 66, 34), (38, 72, 69, 37), (40, 71, 68, 36), (36, 68, 75, 43), (58, 80, 72, 38), (39, 70, 74, 42), (45, 77, 79, 49), (43, 75, 77, 45), (6, 71, 67, 2), (16, 73, 76, 32), (120, 124, 78, 48), (32, 76, 78, 47), (121, 125, 80, 58), (49, 79, 81, 61), (19, 82, 85, 12), (44, 89, 91, 63), (55, 93, 97, 28), (115, 126, 93, 55), (30, 88, 92, 57), (27, 96, 87, 21), (57, 92, 90, 64), (21, 87, 83, 20), (41, 96, 89, 44), (28, 97, 84, 13), (13, 84, 86, 18), (122, 127, 91, 62), (40, 82, 86, 35), (20, 83, 95, 26), (12, 85, 94, 14), (14, 94, 88, 30), (106, 101, 99, 107), (142, 103, 102, 143), (109, 104, 105, 108), (87, 34, 104, 109), (3, 7, 147, 145), (1, 70, 107, 99), (39, 83, 108, 105), (21, 20, 102, 103), (4, 186, 207, 196), (133, 146, 206, 204), (83, 87, 109, 108), (5, 1, 99, 101), (7, 10, 136, 147), (50, 110, 116, 56), (169, 51, 111, 141), (33, 117, 122, 62), (81, 60, 119, 124), (56, 116, 119, 60), (16, 110, 114, 23), (74, 23, 114, 125), (185, 26, 115, 140), (27, 111, 117, 33), (95, 42, 121, 126), (44, 118, 120, 48), (90, 65, 123, 127), (59, 118, 123, 65), (61, 81, 124, 120), (42, 74, 125, 121), (26, 95, 126, 115), (64, 90, 127, 122), (141, 184, 188, 128), (106, 66, 199, 203), (158, 159, 131, 130), (138, 135, 189, 180), (29, 170, 153, 11), (194, 148, 149, 195), (0, 155, 185, 17), (20, 155, 143, 102), (174, 172, 130, 131), (53, 29, 173, 175), (22, 139, 163, 157), (135, 175, 149, 189), (19, 154, 187, 18), (10, 152, 171, 24), (29, 11, 137, 173), (11, 153, 187, 3), (173, 137, 191, 195), (22, 184, 186, 4), (52, 169, 129, 159), (146, 144, 182, 192), (190, 194, 195, 191), (53, 168, 170, 29), (17, 185, 140, 113), (100, 142, 143, 98), (184, 22, 157, 188), (113, 140, 168, 53), (160, 128, 188, 157), (7, 154, 152, 10), (10, 24, 158, 156), (112, 181, 180, 189), (134, 174, 131, 161), (136, 10, 156, 162), (24, 171, 169, 52), (24, 52, 159, 158), (159, 160, 161, 131), (11, 3, 145, 137), (172, 136, 162, 130), (17, 113, 135, 138), (22, 4, 146, 139), (144, 146, 133, 132), (160, 157, 163, 161), (159, 129, 128, 160), (156, 158, 130, 162), (100, 98, 132, 133), (21, 103, 202, 198), (148, 112, 189, 149), (112, 148, 178, 150), (145, 147, 193, 183), (193, 190, 191, 183), (181, 192, 182, 180), (139, 146, 192, 181), (144, 138, 180, 182), (134, 139, 181, 112), (148, 194, 167, 178), (172, 174, 164, 179), (194, 190, 165, 167), (137, 145, 183, 191), (175, 173, 195, 149), (179, 164, 178, 167), (177, 176, 165, 166), (176, 179, 167, 165), (164, 151, 150, 178), (147, 136, 176, 177), (134, 112, 150, 151), (193, 147, 177, 166), (136, 172, 179, 176), (174, 134, 151, 164), (190, 193, 166, 165), (207, 198, 202, 205), (199, 197, 201, 203), (196, 207, 205, 200), (196, 200, 204, 206), (5, 101, 201, 197), (103, 142, 205, 202), (66, 5, 197, 199), (142, 100, 200, 205), (100, 133, 204, 200), (101, 106, 203, 201), (146, 4, 196, 206), (186, 21, 198, 207)])
me_cube_003.materials.append(mat_googlemap_style)
me_cube_003.use_remesh_preserve_volume = False
me_cube_003.use_remesh_preserve_attributes = False
me_cube_003.use_mirror_vertex_groups = False
me_cube_003.update()
me_cube_002 = bpy.data.meshes.new('Cube.002')
me_cube_002.from_pydata([(-1.0, -0.5778, -0.7661), (-1.0, 0.5328, -0.7661), (1.0, 0.5328, -0.7661), (1.0, -0.5778, -0.7661), (-1.0, -0.5778, 0.7622), (-1.0, 0.5328, 0.7622), (1.0, 0.5328, 0.7622), (1.0, -0.5778, 0.7622)], [], [(4, 5, 1, 0), (5, 6, 2, 1), (6, 7, 3, 2), (7, 4, 0, 3), (0, 1, 2, 3), (7, 6, 5, 4)])
me_cube_002.materials.append(mat_googlemap_style)
me_cube_002.use_remesh_preserve_volume = False
me_cube_002.use_remesh_preserve_attributes = False
me_cube_002.use_mirror_vertex_groups = False
me_cube_002.update()
me_plane_001 = bpy.data.meshes.new('Plane.001')
me_plane_001.from_pydata([(0.00559, -1.415, 0.00225), (-0.5944, 0.8853, 0.00225), (-0.2944, 2.885, 0.00225), (-0.2944, 1.085, 0.00225), (-0.5944, 2.885, 0.00225), (0.005592, 1.085, 0.00225), (-0.8944, -1.415, 0.00225), (-0.8944, 0.8853, 0.00225), (-1.194, -1.415, 0.001678), (-1.194, 0.8853, 0.001678), (-0.5944, -1.115, 0.00225), (-0.8944, -1.115, 0.00225), (0.1951, -1.622, 0.002316), (0.3827, -1.679, 0.002379), (0.5556, -1.771, 0.002436), (0.7071, -1.896, 0.002486), (0.8315, -2.047, 0.002527), (0.9239, -2.22, 0.002558), (0.9808, -2.408, 0.002577), (1.0, -2.603, 0.002583), (0.9808, -2.798, 0.002576), (0.9239, -2.986, 0.002557), (0.8315, -3.158, 0.002526), (0.7071, -3.31, 0.002484), (0.5556, -3.434, 0.002434), (0.3827, -3.527, 0.002376), (0.1951, -3.584, 0.002314), (-0.1951, -3.584, 0.002184), (-0.3827, -3.527, 0.002122), (-0.5556, -3.434, 0.002064), (-0.7071, -3.31, 0.002014), (-0.8315, -3.158, 0.001973), (-0.9239, -2.986, 0.001942), (-0.9808, -2.798, 0.001924), (-1.0, -2.603, 0.001918), (-0.9808, -2.408, 0.001924), (-0.9239, -2.22, 0.001943), (-0.8315, -2.047, 0.001974), (-0.7071, -1.896, 0.002016), (-0.5556, -1.771, 0.002066), (-0.3827, -1.679, 0.002124), (-0.1951, -1.622, 0.002187), (-0.00559, -1.415, 0.00225), (0.5944, 0.8853, 0.00225), (0.2944, 2.885, 0.00225), (0.2944, 1.085, 0.00225), (0.5944, 2.885, 0.00225), (-0.005592, 1.085, 0.00225), (0.8944, -1.415, 0.00225), (0.8944, 0.8853, 0.00225), (1.194, -1.415, 0.001678), (1.194, 0.8853, 0.001678), (0.5944, -1.115, 0.00225), (0.8944, -1.115, 0.00225), (8.728e-08, -1.603, 0.002251), (3.261e-07, -3.603, 0.002249), (0.00559, -1.415, -0.00225), (-0.5944, 0.8853, -0.00225), (-0.2944, 2.885, -0.00225), (-0.2944, 1.085, -0.00225), (-0.5944, 2.885, -0.00225), (0.005592, 1.085, -0.00225), (-0.8944, -1.415, -0.00225), (-0.8944, 0.8853, -0.00225), (-1.194, -1.415, -0.001678), (-1.194, 0.8853, -0.001678), (-0.5944, -1.115, -0.00225), (-0.8944, -1.115, -0.00225), (0.1951, -1.622, -0.002316), (0.3827, -1.679, -0.002379), (0.5556, -1.771, -0.002436), (0.7071, -1.896, -0.002486), (0.8315, -2.047, -0.002527), (0.9239, -2.22, -0.002558), (0.9808, -2.408, -0.002577), (1.0, -2.603, -0.002583), (0.9808, -2.798, -0.002576), (0.9239, -2.986, -0.002557), (0.8315, -3.158, -0.002526), (0.7071, -3.31, -0.002484), (0.5556, -3.434, -0.002434), (0.3827, -3.527, -0.002376), (0.1951, -3.584, -0.002314), (-0.1951, -3.584, -0.002184), (-0.3827, -3.527, -0.002122), (-0.5556, -3.434, -0.002064), (-0.7071, -3.31, -0.002014), (-0.8315, -3.158, -0.001973), (-0.9239, -2.986, -0.001942), (-0.9808, -2.798, -0.001924), (-1.0, -2.603, -0.001918), (-0.9808, -2.408, -0.001924), (-0.9239, -2.22, -0.001943), (-0.8315, -2.047, -0.001974), (-0.7071, -1.896, -0.002016), (-0.5556, -1.771, -0.002066), (-0.3827, -1.679, -0.002124), (-0.1951, -1.622, -0.002187), (-0.00559, -1.415, -0.00225), (0.5944, 0.8853, -0.00225), (0.2944, 2.885, -0.00225), (0.2944, 1.085, -0.00225), (0.5944, 2.885, -0.00225), (-0.005592, 1.085, -0.00225), (0.8944, -1.415, -0.00225), (0.8944, 0.8853, -0.00225), (1.194, -1.415, -0.001678), (1.194, 0.8853, -0.001678), (0.5944, -1.115, -0.00225), (0.8944, -1.115, -0.00225), (8.728e-08, -1.603, -0.002251), (3.261e-07, -3.603, -0.002249)], [], [(2, 4, 1, 10, 11, 7, 9, 8, 6, 0, 5, 3), (13, 12, 54, 41, 40, 39, 38, 37, 36, 35, 34, 33, 32, 31, 30, 29, 28, 27, 55, 26, 25, 24, 23, 22, 21, 20, 19, 18, 17, 16, 15, 14), (44, 45, 47, 42, 48, 50, 51, 49, 53, 52, 43, 46), (58, 59, 61, 56, 62, 64, 65, 63, 67, 66, 57, 60), (69, 70, 71, 72, 73, 74, 75, 76, 77, 78, 79, 80, 81, 82, 111, 83, 84, 85, 86, 87, 88, 89, 90, 91, 92, 93, 94, 95, 96, 97, 110, 68), (100, 102, 99, 108, 109, 105, 107, 106, 104, 98, 103, 101)])
me_plane_001.materials.append(mat_material_002)
me_plane_001.use_remesh_preserve_volume = False
me_plane_001.use_remesh_preserve_attributes = False
me_plane_001.use_mirror_vertex_groups = False
me_plane_001.update()
me_cube_001 = bpy.data.meshes.new('Cube.001')
me_cube_001.from_pydata([(-3.373, -0.7942, -1.039), (-3.373, 3.025, -1.039), (-0.245, 3.025, -1.039), (-0.245, -0.7942, -1.039), (-3.373, -0.7942, 0.7535), (-3.373, 3.025, 0.7535), (-0.245, 3.025, 0.7535), (-0.245, -0.7942, 0.7535), (-3.373, 1.116, 0.7535), (-3.373, 1.116, -1.039), (-0.245, 1.116, 0.7535), (-0.245, 1.116, -1.039), (0.8872, 1.116, -1.039), (0.8872, 1.116, 0.7535), (0.8872, 3.025, 0.7535), (0.8872, 3.025, -1.039)], [], [(8, 5, 1, 9), (5, 6, 2, 1), (10, 7, 3, 11), (7, 4, 0, 3), (9, 1, 2, 11), (10, 6, 5, 8), (4, 8, 9, 0), (10, 11, 12, 13), (0, 9, 11, 3), (7, 10, 8, 4), (2, 6, 14, 15), (14, 13, 12, 15), (11, 2, 15, 12), (6, 10, 13, 14)])
me_cube_001.materials.append(mat_googlemap_style)
me_cube_001.use_remesh_preserve_volume = False
me_cube_001.use_remesh_preserve_attributes = False
me_cube_001.use_mirror_vertex_groups = False
me_cube_001.update()
me_plane_000 = bpy.data.meshes.new('Plane.000')
me_plane_000.from_pydata([(0.00559, -1.415, 0.00225), (-0.5944, 0.8853, 0.00225), (-0.2944, 2.885, 0.00225), (-0.2944, 1.085, 0.00225), (-0.5944, 2.885, 0.00225), (0.005592, 1.085, 0.00225), (-0.8944, -1.415, 0.00225), (-0.8944, 0.8853, 0.00225), (-1.194, -1.415, 0.001678), (-1.194, 0.8853, 0.001678), (-0.5944, -1.115, 0.00225), (-0.8944, -1.115, 0.00225), (0.1951, -1.622, 0.002316), (0.3827, -1.679, 0.002379), (0.5556, -1.771, 0.002436), (0.7071, -1.896, 0.002486), (0.8315, -2.047, 0.002527), (0.9239, -2.22, 0.002558), (0.9808, -2.408, 0.002577), (1.0, -2.603, 0.002583), (0.9808, -2.798, 0.002576), (0.9239, -2.986, 0.002557), (0.8315, -3.158, 0.002526), (0.7071, -3.31, 0.002484), (0.5556, -3.434, 0.002434), (0.3827, -3.527, 0.002376), (0.1951, -3.584, 0.002314), (-0.1951, -3.584, 0.002184), (-0.3827, -3.527, 0.002122), (-0.5556, -3.434, 0.002064), (-0.7071, -3.31, 0.002014), (-0.8315, -3.158, 0.001973), (-0.9239, -2.986, 0.001942), (-0.9808, -2.798, 0.001924), (-1.0, -2.603, 0.001918), (-0.9808, -2.408, 0.001924), (-0.9239, -2.22, 0.001943), (-0.8315, -2.047, 0.001974), (-0.7071, -1.896, 0.002016), (-0.5556, -1.771, 0.002066), (-0.3827, -1.679, 0.002124), (-0.1951, -1.622, 0.002187), (-0.00559, -1.415, 0.00225), (0.5944, 0.8853, 0.00225), (0.2944, 2.885, 0.00225), (0.2944, 1.085, 0.00225), (0.5944, 2.885, 0.00225), (-0.005592, 1.085, 0.00225), (0.8944, -1.415, 0.00225), (0.8944, 0.8853, 0.00225), (1.194, -1.415, 0.001678), (1.194, 0.8853, 0.001678), (0.5944, -1.115, 0.00225), (0.8944, -1.115, 0.00225), (8.728e-08, -1.603, 0.002251), (3.261e-07, -3.603, 0.002249), (0.00559, -1.415, -0.00225), (-0.5944, 0.8853, -0.00225), (-0.2944, 2.885, -0.00225), (-0.2944, 1.085, -0.00225), (-0.5944, 2.885, -0.00225), (0.005592, 1.085, -0.00225), (-0.8944, -1.415, -0.00225), (-0.8944, 0.8853, -0.00225), (-1.194, -1.415, -0.001678), (-1.194, 0.8853, -0.001678), (-0.5944, -1.115, -0.00225), (-0.8944, -1.115, -0.00225), (0.1951, -1.622, -0.002316), (0.3827, -1.679, -0.002379), (0.5556, -1.771, -0.002436), (0.7071, -1.896, -0.002486), (0.8315, -2.047, -0.002527), (0.9239, -2.22, -0.002558), (0.9808, -2.408, -0.002577), (1.0, -2.603, -0.002583), (0.9808, -2.798, -0.002576), (0.9239, -2.986, -0.002557), (0.8315, -3.158, -0.002526), (0.7071, -3.31, -0.002484), (0.5556, -3.434, -0.002434), (0.3827, -3.527, -0.002376), (0.1951, -3.584, -0.002314), (-0.1951, -3.584, -0.002184), (-0.3827, -3.527, -0.002122), (-0.5556, -3.434, -0.002064), (-0.7071, -3.31, -0.002014), (-0.8315, -3.158, -0.001973), (-0.9239, -2.986, -0.001942), (-0.9808, -2.798, -0.001924), (-1.0, -2.603, -0.001918), (-0.9808, -2.408, -0.001924), (-0.9239, -2.22, -0.001943), (-0.8315, -2.047, -0.001974), (-0.7071, -1.896, -0.002016), (-0.5556, -1.771, -0.002066), (-0.3827, -1.679, -0.002124), (-0.1951, -1.622, -0.002187), (-0.00559, -1.415, -0.00225), (0.5944, 0.8853, -0.00225), (0.2944, 2.885, -0.00225), (0.2944, 1.085, -0.00225), (0.5944, 2.885, -0.00225), (-0.005592, 1.085, -0.00225), (0.8944, -1.415, -0.00225), (0.8944, 0.8853, -0.00225), (1.194, -1.415, -0.001678), (1.194, 0.8853, -0.001678), (0.5944, -1.115, -0.00225), (0.8944, -1.115, -0.00225), (8.728e-08, -1.603, -0.002251), (3.261e-07, -3.603, -0.002249)], [], [(2, 4, 1, 10, 11, 7, 9, 8, 6, 0, 5, 3), (13, 12, 54, 41, 40, 39, 38, 37, 36, 35, 34, 33, 32, 31, 30, 29, 28, 27, 55, 26, 25, 24, 23, 22, 21, 20, 19, 18, 17, 16, 15, 14), (44, 45, 47, 42, 48, 50, 51, 49, 53, 52, 43, 46), (58, 59, 61, 56, 62, 64, 65, 63, 67, 66, 57, 60), (69, 70, 71, 72, 73, 74, 75, 76, 77, 78, 79, 80, 81, 82, 111, 83, 84, 85, 86, 87, 88, 89, 90, 91, 92, 93, 94, 95, 96, 97, 110, 68), (100, 102, 99, 108, 109, 105, 107, 106, 104, 98, 103, 101)])
me_plane_000.materials.append(mat_material_002)
me_plane_000.use_remesh_preserve_volume = False
me_plane_000.use_remesh_preserve_attributes = False
me_plane_000.use_mirror_vertex_groups = False
me_plane_000.update()
me_leicester_sq_texture_png = bpy.data.meshes.new('leicester sq texture.png')
me_leicester_sq_texture_png.from_pydata([(-0.04022, -0.0254, 0.0), (0.04022, -0.0254, 0.0), (0.04022, 0.0254, 0.0), (-0.04022, 0.0254, 0.0)], [], [(0, 1, 2, 3)])
_uv = me_leicester_sq_texture_png.uv_layers.new(name='UVMap')
_uv.uv.foreach_set('vector', [0.0, 0.0, 1.0, 0.0, 1.0, 1.0, 0.0, 1.0])
me_leicester_sq_texture_png.materials.append(mat_leicester_sq_texture)
me_leicester_sq_texture_png.use_remesh_preserve_volume = False
me_leicester_sq_texture_png.use_remesh_preserve_attributes = False
me_leicester_sq_texture_png.use_mirror_vertex_groups = False
me_leicester_sq_texture_png.update()
me_cube_007 = bpy.data.meshes.new('Cube.007')
me_cube_007.from_pydata([(-3.548, -4.119, -1.0), (-3.548, 4.114, -1.0), (3.551, 4.114, -1.0), (3.551, -4.119, -1.0), (-3.548, -4.119, 1.0), (-3.548, 4.114, 1.0), (3.551, 4.114, 1.0), (3.551, -4.119, 1.0), (-3.548, -2.134, 1.0), (-3.548, -2.134, -1.0), (3.551, -2.134, 1.0), (3.551, -2.134, -1.0), (-2.007, -2.134, -1.0), (-2.007, -2.134, 1.0), (-2.007, 2.318, -1.0), (-2.007, 2.318, 1.0), (-2.007, 4.114, 1.0), (-2.007, 4.114, -1.0), (-2.007, -4.119, 1.0), (-2.007, -4.119, -1.0), (3.551, 2.318, 1.0), (-3.548, 2.318, -1.0), (3.551, 2.318, -1.0), (-3.548, 2.318, 1.0), (2.107, 2.318, -1.0), (2.107, -2.134, -1.0), (2.107, -4.119, -1.0), (2.107, 4.114, 1.0), (2.107, -2.134, 1.0), (2.107, 2.318, 1.0), (2.107, 4.114, -1.0), (2.107, -4.119, 1.0), (-2.007, -2.134, 2.195), (-2.007, 2.318, 2.195), (2.107, -2.134, 2.195), (2.107, 2.318, 2.195)], [], [(23, 5, 1, 21), (27, 6, 2, 30), (10, 7, 3, 11), (18, 4, 0, 19), (24, 30, 2, 22), (15, 16, 5, 23), (4, 8, 9, 0), (20, 10, 11, 22), (26, 25, 11, 3), (18, 13, 8, 4), (0, 9, 12, 19), (5, 16, 17, 1), (28, 29, 35, 34), (25, 24, 22, 11), (8, 23, 21, 9), (13, 15, 23, 8), (6, 20, 22, 2), (9, 21, 14, 12), (31, 28, 13, 18), (21, 1, 17, 14), (31, 18, 19, 26), (29, 27, 16, 15), (19, 12, 25, 26), (20, 6, 27, 29), (12, 14, 24, 25), (7, 10, 28, 31), (10, 20, 29, 28), (16, 27, 30, 17), (7, 31, 26, 3), (14, 17, 30, 24), (34, 35, 33, 32), (15, 13, 32, 33), (29, 15, 33, 35), (13, 28, 34, 32)])
me_cube_007.materials.append(mat_googlemap_style)
me_cube_007.use_remesh_preserve_volume = False
me_cube_007.use_remesh_preserve_attributes = False
me_cube_007.use_mirror_vertex_groups = False
me_cube_007.update()
me_cylinder = bpy.data.meshes.new('Cylinder')
me_cylinder.from_pydata([(0.4986, 0.8664, -0.9968), (0.4986, 0.8664, 1.0), (0.5, 0.866, 1.0), (0.5, 0.866, -0.9968), (0.4986, 0.866, 1.0), (0.866, 0.5, -0.9968), (0.866, 0.5, 1.0), (0.4986, 0.866, -0.9968), (0.4986, 0.5985, 1.0), (0.4986, 0.5985, -0.9968), (1.0, 4.768e-07, -0.9968), (1.0, 4.768e-07, 1.0), (0.4986, 0.5, 1.0), (0.4986, 0.5, -0.9968), (0.4986, 0.1343, -0.9968), (0.4986, 0.1343, 1.0), (0.866, -0.5, -0.9968), (0.866, -0.5, 1.0), (0.4986, 4.768e-07, -0.9968), (0.4986, 4.768e-07, 1.0), (0.4986, -0.4015, -0.9968), (0.4986, -0.4015, 1.0), (0.5, -0.866, -0.9968), (0.5, -0.866, 1.0), (0.4986, -0.5, -0.9968), (0.4986, -0.5, 1.0), (0.4986, -0.8656, -0.9968), (0.4986, -0.8656, 1.0), (0.0, -1.0, -0.9968), (0.0, -1.0, 1.0), (0.4986, -0.8659, -0.9968), (-0.5, -0.866, -0.9968), (-0.5001, -0.8659, -0.9968), (0.4986, -0.8659, 1.0), (-0.5, -0.866, 1.0), (-0.5001, -0.8659, 1.0), (-6.6, 0.8664, -0.9968), (-6.6, 0.8664, 1.0), (-6.601, 0.866, 1.0), (-6.601, 0.866, -0.9968), (-6.6, 0.866, 1.0), (-6.967, 0.5, -0.9968), (-6.967, 0.5, 1.0), (-6.6, 0.866, -0.9968), (-6.6, 0.5985, 1.0), (-6.6, 0.5985, -0.9968), (-7.101, 4.768e-07, -0.9968), (-7.101, 4.768e-07, 1.0), (-6.6, 0.5, 1.0), (-6.6, 0.5, -0.9968), (-6.6, 0.1343, -0.9968), (-6.6, 0.1343, 1.0), (-6.967, -0.5, -0.9968), (-6.967, -0.5, 1.0), (-6.6, 4.768e-07, -0.9968), (-6.6, 4.768e-07, 1.0), (-6.6, -0.4015, -0.9968), (-6.6, -0.4015, 1.0), (-6.601, -0.866, -0.9968), (-6.601, -0.866, 1.0), (-6.6, -0.5, -0.9968), (-6.6, -0.5, 1.0), (-6.6, -0.8656, -0.9968), (-6.6, -0.8656, 1.0), (-6.101, -1.0, -0.9968), (-6.101, -1.0, 1.0), (-6.6, -0.8659, -0.9968), (-5.601, -0.866, -0.9968), (-5.601, -0.8659, -0.9968), (-6.6, -0.8659, 1.0), (-5.601, -0.866, 1.0), (-5.601, -0.8659, 1.0), (0.4986, 5.642, -0.9968), (0.4986, 5.642, 1.0), (0.5, 5.643, 1.0), (0.5, 5.643, -0.9968), (0.4986, 5.643, 1.0), (0.866, 6.009, -0.9968), (0.866, 6.009, 1.0), (0.4986, 5.643, -0.9968), (0.4986, 5.91, 1.0), (0.4986, 5.91, -0.9968), (1.0, 6.509, -0.9968), (1.0, 6.509, 1.0), (0.4986, 6.009, 1.0), (0.4986, 6.009, -0.9968), (0.4986, 6.375, -0.9968), (0.4986, 6.375, 1.0), (0.866, 7.009, -0.9968), (0.866, 7.009, 1.0), (0.4986, 6.509, -0.9968), (0.4986, 6.509, 1.0), (0.4986, 6.91, -0.9968), (0.4986, 6.91, 1.0), (0.5, 7.375, -0.9968), (0.5, 7.375, 1.0), (0.4986, 7.009, -0.9968), (0.4986, 7.009, 1.0), (0.4986, 7.375, -0.9968), (0.4986, 7.375, 1.0), (0.0, 7.509, -0.9968), (0.0, 7.509, 1.0), (0.4986, 7.375, -0.9968), (-0.5, 7.375, -0.9968), (-0.5001, 7.375, -0.9968), (0.4986, 7.375, 1.0), (-0.5, 7.375, 1.0), (-0.5001, 7.375, 1.0), (-6.6, 5.642, -0.9968), (-6.6, 5.642, 1.0), (-6.601, 5.643, 1.0), (-6.601, 5.643, -0.9968), (-6.6, 5.643, 1.0), (-6.967, 6.009, -0.9968), (-6.967, 6.009, 1.0), (-6.6, 5.643, -0.9968), (-6.6, 5.91, 1.0), (-6.6, 5.91, -0.9968), (-7.101, 6.509, -0.9968), (-7.101, 6.509, 1.0), (-6.6, 6.009, 1.0), (-6.6, 6.009, -0.9968), (-6.6, 6.375, -0.9968), (-6.6, 6.375, 1.0), (-6.967, 7.009, -0.9968), (-6.967, 7.009, 1.0), (-6.6, 6.509, -0.9968), (-6.6, 6.509, 1.0), (-6.6, 6.91, -0.9968), (-6.6, 6.91, 1.0), (-6.601, 7.375, -0.9968), (-6.601, 7.375, 1.0), (-6.6, 7.009, -0.9968), (-6.6, 7.009, 1.0), (-6.6, 7.375, -0.9968), (-6.6, 7.375, 1.0), (-6.101, 7.509, -0.9968), (-6.101, 7.509, 1.0), (-6.6, 7.375, -0.9968), (-5.601, 7.375, -0.9968), (-5.601, 7.375, -0.9968), (-6.6, 7.375, 1.0), (-5.601, 7.375, 1.0), (-5.601, 7.375, 1.0)], [], [(0, 1, 2, 3), (2, 6, 5, 3), (6, 11, 10, 5), (11, 17, 16, 10), (17, 23, 22, 16), (23, 29, 28, 22), (29, 34, 31, 28), (31, 34, 35, 32), (4, 2, 1), (8, 6, 2, 4), (12, 6, 8), (15, 11, 6, 12), (19, 11, 15), (17, 11, 19, 21), (25, 17, 21), (23, 17, 25, 27), (34, 23, 33, 35), (23, 27, 33), (34, 29, 23), (0, 3, 7), (3, 5, 9, 7), (9, 5, 13), (5, 10, 14, 13), (14, 10, 18), (18, 10, 16, 20), (20, 16, 24), (24, 16, 22, 26), (31, 32, 30, 22), (30, 26, 22), (22, 28, 31), (15, 14, 18, 20), (24, 19, 15, 20), (12, 13, 14, 15), (24, 25, 21, 19), (8, 4, 9, 13), (12, 8, 13), (4, 1, 7, 9), (1, 0, 7), (26, 27, 25, 24), (30, 33, 27, 26), (32, 35, 33, 30), (36, 39, 38, 37), (38, 39, 41, 42), (42, 41, 46, 47), (47, 46, 52, 53), (53, 52, 58, 59), (59, 58, 64, 65), (65, 64, 67, 70), (67, 68, 71, 70), (40, 37, 38), (44, 40, 38, 42), (48, 44, 42), (51, 48, 42, 47), (55, 51, 47), (53, 57, 55, 47), (61, 57, 53), (59, 63, 61, 53), (70, 71, 69, 59), (59, 69, 63), (70, 59, 65), (36, 43, 39), (39, 43, 45, 41), (45, 49, 41), (41, 49, 50, 46), (50, 54, 46), (54, 56, 52, 46), (56, 60, 52), (60, 62, 58, 52), (67, 58, 66, 68), (66, 58, 62), (58, 67, 64), (51, 56, 54, 50), (60, 56, 51, 55), (48, 51, 50, 49), (60, 55, 57, 61), (44, 49, 45, 40), (48, 49, 44), (40, 45, 43, 37), (37, 43, 36), (62, 60, 61, 63), (66, 62, 63, 69), (68, 66, 69, 71), (72, 75, 74, 73), (74, 75, 77, 78), (78, 77, 82, 83), (83, 82, 88, 89), (89, 88, 94, 95), (95, 94, 100, 101), (101, 100, 103, 106), (103, 104, 107, 106), (76, 73, 74), (80, 76, 74, 78), (84, 80, 78), (87, 84, 78, 83), (91, 87, 83), (89, 93, 91, 83), (97, 93, 89), (95, 99, 97, 89), (106, 107, 105, 95), (95, 105, 99), (106, 95, 101), (72, 79, 75), (75, 79, 81, 77), (81, 85, 77), (77, 85, 86, 82), (86, 90, 82), (90, 92, 88, 82), (92, 96, 88), (96, 98, 94, 88), (103, 94, 102, 104), (102, 94, 98), (94, 103, 100), (87, 92, 90, 86), (96, 92, 87, 91), (84, 87, 86, 85), (96, 91, 93, 97), (80, 85, 81, 76), (84, 85, 80), (76, 81, 79, 73), (73, 79, 72), (98, 96, 97, 99), (102, 98, 99, 105), (104, 102, 105, 107), (108, 109, 110, 111), (110, 114, 113, 111), (114, 119, 118, 113), (119, 125, 124, 118), (125, 131, 130, 124), (131, 137, 136, 130), (137, 142, 139, 136), (139, 142, 143, 140), (112, 110, 109), (116, 114, 110, 112), (120, 114, 116), (123, 119, 114, 120), (127, 119, 123), (125, 119, 127, 129), (133, 125, 129), (131, 125, 133, 135), (142, 131, 141, 143), (131, 135, 141), (142, 137, 131), (108, 111, 115), (111, 113, 117, 115), (117, 113, 121), (113, 118, 122, 121), (122, 118, 126), (126, 118, 124, 128), (128, 124, 132), (132, 124, 130, 134), (139, 140, 138, 130), (138, 134, 130), (130, 136, 139), (123, 122, 126, 128), (132, 127, 123, 128), (120, 121, 122, 123), (132, 133, 129, 127), (116, 112, 117, 121), (120, 116, 121), (112, 109, 115, 117), (109, 108, 115), (134, 135, 133, 132), (138, 141, 135, 134), (140, 143, 141, 138)])
me_cylinder.use_remesh_preserve_volume = False
me_cylinder.use_remesh_preserve_attributes = False
me_cylinder.use_mirror_vertex_groups = False
me_cylinder.update()
me_plane_002 = bpy.data.meshes.new('Plane.002')
me_plane_002.from_pydata([(0.00559, -1.415, 0.00225), (-0.5944, 0.8853, 0.00225), (-0.2944, 2.885, 0.00225), (-0.2944, 1.085, 0.00225), (-0.5944, 2.885, 0.00225), (0.005592, 1.085, 0.00225), (-0.8944, -1.415, 0.00225), (-0.8944, 0.8853, 0.00225), (-1.194, -1.415, 0.001678), (-1.194, 0.8853, 0.001678), (-0.5944, -1.115, 0.00225), (-0.8944, -1.115, 0.00225), (0.1951, -1.622, 0.002316), (0.3827, -1.679, 0.002379), (0.5556, -1.771, 0.002436), (0.7071, -1.896, 0.002486), (0.8315, -2.047, 0.002527), (0.9239, -2.22, 0.002558), (0.9808, -2.408, 0.002577), (1.0, -2.603, 0.002583), (0.9808, -2.798, 0.002576), (0.9239, -2.986, 0.002557), (0.8315, -3.158, 0.002526), (0.7071, -3.31, 0.002484), (0.5556, -3.434, 0.002434), (0.3827, -3.527, 0.002376), (0.1951, -3.584, 0.002314), (-0.1951, -3.584, 0.002184), (-0.3827, -3.527, 0.002122), (-0.5556, -3.434, 0.002064), (-0.7071, -3.31, 0.002014), (-0.8315, -3.158, 0.001973), (-0.9239, -2.986, 0.001942), (-0.9808, -2.798, 0.001924), (-1.0, -2.603, 0.001918), (-0.9808, -2.408, 0.001924), (-0.9239, -2.22, 0.001943), (-0.8315, -2.047, 0.001974), (-0.7071, -1.896, 0.002016), (-0.5556, -1.771, 0.002066), (-0.3827, -1.679, 0.002124), (-0.1951, -1.622, 0.002187), (-0.00559, -1.415, 0.00225), (0.5944, 0.8853, 0.00225), (0.2944, 2.885, 0.00225), (0.2944, 1.085, 0.00225), (0.5944, 2.885, 0.00225), (-0.005592, 1.085, 0.00225), (0.8944, -1.415, 0.00225), (0.8944, 0.8853, 0.00225), (1.194, -1.415, 0.001678), (1.194, 0.8853, 0.001678), (0.5944, -1.115, 0.00225), (0.8944, -1.115, 0.00225), (8.728e-08, -1.603, 0.002251), (3.261e-07, -3.603, 0.002249), (0.00559, -1.415, -0.00225), (-0.5944, 0.8853, -0.00225), (-0.2944, 2.885, -0.00225), (-0.2944, 1.085, -0.00225), (-0.5944, 2.885, -0.00225), (0.005592, 1.085, -0.00225), (-0.8944, -1.415, -0.00225), (-0.8944, 0.8853, -0.00225), (-1.194, -1.415, -0.001678), (-1.194, 0.8853, -0.001678), (-0.5944, -1.115, -0.00225), (-0.8944, -1.115, -0.00225), (0.1951, -1.622, -0.002316), (0.3827, -1.679, -0.002379), (0.5556, -1.771, -0.002436), (0.7071, -1.896, -0.002486), (0.8315, -2.047, -0.002527), (0.9239, -2.22, -0.002558), (0.9808, -2.408, -0.002577), (1.0, -2.603, -0.002583), (0.9808, -2.798, -0.002576), (0.9239, -2.986, -0.002557), (0.8315, -3.158, -0.002526), (0.7071, -3.31, -0.002484), (0.5556, -3.434, -0.002434), (0.3827, -3.527, -0.002376), (0.1951, -3.584, -0.002314), (-0.1951, -3.584, -0.002184), (-0.3827, -3.527, -0.002122), (-0.5556, -3.434, -0.002064), (-0.7071, -3.31, -0.002014), (-0.8315, -3.158, -0.001973), (-0.9239, -2.986, -0.001942), (-0.9808, -2.798, -0.001924), (-1.0, -2.603, -0.001918), (-0.9808, -2.408, -0.001924), (-0.9239, -2.22, -0.001943), (-0.8315, -2.047, -0.001974), (-0.7071, -1.896, -0.002016), (-0.5556, -1.771, -0.002066), (-0.3827, -1.679, -0.002124), (-0.1951, -1.622, -0.002187), (-0.00559, -1.415, -0.00225), (0.5944, 0.8853, -0.00225), (0.2944, 2.885, -0.00225), (0.2944, 1.085, -0.00225), (0.5944, 2.885, -0.00225), (-0.005592, 1.085, -0.00225), (0.8944, -1.415, -0.00225), (0.8944, 0.8853, -0.00225), (1.194, -1.415, -0.001678), (1.194, 0.8853, -0.001678), (0.5944, -1.115, -0.00225), (0.8944, -1.115, -0.00225), (8.728e-08, -1.603, -0.002251), (3.261e-07, -3.603, -0.002249)], [], [(2, 4, 1, 10, 11, 7, 9, 8, 6, 0, 5, 3), (13, 12, 54, 41, 40, 39, 38, 37, 36, 35, 34, 33, 32, 31, 30, 29, 28, 27, 55, 26, 25, 24, 23, 22, 21, 20, 19, 18, 17, 16, 15, 14), (44, 45, 47, 42, 48, 50, 51, 49, 53, 52, 43, 46), (58, 59, 61, 56, 62, 64, 65, 63, 67, 66, 57, 60), (69, 70, 71, 72, 73, 74, 75, 76, 77, 78, 79, 80, 81, 82, 111, 83, 84, 85, 86, 87, 88, 89, 90, 91, 92, 93, 94, 95, 96, 97, 110, 68), (100, 102, 99, 108, 109, 105, 107, 106, 104, 98, 103, 101)])
me_plane_002.materials.append(mat_material_002)
me_plane_002.use_remesh_preserve_volume = False
me_plane_002.use_remesh_preserve_attributes = False
me_plane_002.use_mirror_vertex_groups = False
me_plane_002.update()

# ---- objects
ob_cube_003 = bpy.data.objects.new('Cube.003', me_cube_008)
ob_man_003_001 = bpy.data.objects.new('Man_003.001', me_plane_003)
ob_cube_002 = bpy.data.objects.new('Cube.002', me_cube_005)
ob_cube_001 = bpy.data.objects.new('Cube.001', me_cube_004)
ob_cube = bpy.data.objects.new('Cube', me_cube_003)
ob_building_002 = bpy.data.objects.new('Building_002', me_cube_002)
ob_man_003 = bpy.data.objects.new('Man_003', me_plane_001)
ob_building_001 = bpy.data.objects.new('Building_001', me_cube_001)
ob_man_001 = bpy.data.objects.new('Man_001', me_plane_000)
ob_leicester_sq_texture_png = bpy.data.objects.new('leicester sq texture.png', me_leicester_sq_texture_png)
ob_sun = bpy.data.objects.new('Sun', light_lamp)
ob_cube_004 = bpy.data.objects.new('Cube.004', me_cube_007)
ob_cylinder = bpy.data.objects.new('Cylinder', me_cylinder)
ob_camera_001 = bpy.data.objects.new('Camera_001', cam_camera)
ob_man_002 = bpy.data.objects.new('Man_002', me_plane_002)

# ---- transforms, parenting, visibility, modifiers, constraints
ob_cube_003.location = (0.4238, 6.602, 0.3282)
ob_cube_003.rotation_euler = (0.0, -0.0, 0.357)
ob_cube_003.scale = (0.2966, 0.2966, 0.75)
ob_cube_003.lineart.crease_threshold = 0.0
ob_man_003_001.location = (-4.225, -1.095, 0.1493)
ob_man_003_001.rotation_euler = (-1.571, -0.0, 2.972)
ob_man_003_001.scale = (0.05249, 0.05249, 0.0)
ob_man_003_001.lineart.crease_threshold = 0.0
ob_cube_002.location = (-0.0405, -11.75, 0.9166)
ob_cube_002.rotation_euler = (0.0, -0.0, 0.1324)
ob_cube_002.lineart.crease_threshold = 0.0
ob_cube_001.location = (2.791, -8.047, 0.5763)
ob_cube_001.rotation_euler = (0.0, -0.0, 0.1366)
ob_cube_001.scale = (0.8766, 0.8766, 0.8766)
ob_cube_001.lineart.crease_threshold = 0.0
ob_cube.location = (-0.3678, -3.933, 0.6392)
ob_cube.rotation_euler = (0.0, -0.0, 0.1318)
ob_cube.scale = (0.6127, 0.6127, 0.6127)
ob_cube.lineart.crease_threshold = 0.0
ob_building_002.location = (-1.319, -1.18, 0.7316)
ob_building_002.rotation_euler = (0.0, -0.0, 0.1335)
ob_building_002.lineart.crease_threshold = 0.0
ob_man_003.location = (-3.77, -2.09, 0.15)
ob_man_003.rotation_euler = (-1.571, -0.0, 3.198)
ob_man_003.scale = (0.05249, 0.05249, 0.0)
ob_man_003.lineart.crease_threshold = 0.0
ob_building_001.location = (0.1492, 0.1733, 0.7909)
ob_building_001.rotation_euler = (0.0, -0.0, 0.1346)
ob_building_001.scale = (0.7658, 0.7658, 0.7658)
ob_building_001.lineart.crease_threshold = 0.0
ob_man_001.location = (-3.107, -1.854, 0.1513)
ob_man_001.rotation_euler = (-1.571, -0.0, -1.177)
ob_man_001.scale = (0.05249, 0.05249, 0.0)
ob_man_001.lineart.crease_threshold = 0.0
ob_leicester_sq_texture_png.location = (0.0, 0.0, 0.0)
ob_leicester_sq_texture_png.scale = (791.2, 791.2, 791.2)
ob_leicester_sq_texture_png.lineart.crease_threshold = 0.0
ob_sun.location = (16.19, 1.005, 47.69)
ob_sun.rotation_euler = (0.6503, 0.05522, 1.866)
ob_sun.lock_rotations_4d = False
ob_sun.empty_display_type = 'ARROWS'
ob_sun.color = (0.0, 0.0, 0.0, 0.0)
ob_sun.lineart.crease_threshold = 0.0
ob_cube_004.location = (-5.725, 6.879, 0.4862)
ob_cube_004.rotation_euler = (0.0, -0.0, 0.4273)
ob_cube_004.scale = (0.5251, 0.5251, 0.5251)
ob_cube_004.lineart.crease_threshold = 0.0
ob_cylinder.parent = ob_cube_004
ob_cylinder.matrix_parent_inverse = Matrix(((1.0, 0.0, 0.0, -3.846), (0.0, 1.0, 0.0, -5.903), (0.0, 0.0, 1.0, -2.8), (0.0, 0.0, 0.0, 1.0)))
ob_cylinder.location = (6.896, 2.649, 2.798)
ob_cylinder.lineart.crease_threshold = 0.0
ob_camera_001.location = (-7.604, -12.95, 5.344)
ob_camera_001.rotation_euler = (1.192, 0.01082, -0.3805)
ob_camera_001.lock_rotations_4d = False
ob_camera_001.empty_display_type = 'ARROWS'
ob_camera_001.color = (0.0, 0.0, 0.0, 0.0)
ob_camera_001.display_type = 'WIRE'
ob_camera_001.lineart.crease_threshold = 0.0
ob_man_002.location = (-3.456, 0.0, 0.1544)
ob_man_002.rotation_euler = (-1.571, 0.0, 0.0)
ob_man_002.scale = (0.05249, 0.05249, 0.0)
ob_man_002.lineart.crease_threshold = 0.0

# ---- collection membership
col_collection_1.objects.link(ob_cube_003)
col_collection_1.objects.link(ob_man_003_001)
col_collection_1.objects.link(ob_cube_002)
col_collection_1.objects.link(ob_cube_001)
col_collection_1.objects.link(ob_cube)
col_collection_1.objects.link(ob_building_002)
col_collection_1.objects.link(ob_man_003)
col_collection_1.objects.link(ob_building_001)
col_collection_1.objects.link(ob_man_001)
col_collection_1.objects.link(ob_leicester_sq_texture_png)
col_collection_1.objects.link(ob_sun)
col_collection_1.objects.link(ob_cube_004)
col_collection_1.objects.link(ob_cylinder)
col_collection_1.objects.link(ob_camera_001)
col_collection_1.objects.link(ob_man_002)

# ---- scene / render settings (as saved in the file)
scene.camera = ob_camera_001
scene.frame_start = 1; scene.frame_end = 250; scene.frame_set(46)
scene.render.engine = 'BLENDER_EEVEE_NEXT'
scene.render.image_settings.color_mode = 'RGB'
scene.render.image_settings.compression = 90
scene.render.resolution_percentage = 50
scene.render.dither_intensity = 0.0
scene.render.bake_margin = 2
scene.cycles.use_denoising = False
scene.cycles.samples = 10
scene.cycles.sampling_pattern = 'TABULATED_SOBOL'
scene.cycles.light_sampling_threshold = 0.0
scene.cycles.use_adaptive_sampling = False
scene.cycles.use_light_tree = False
scene.cycles.blur_glossy = 0.0
scene.cycles.volume_bounces = 1
scene.cycles.pixel_filter_type = 'GAUSSIAN'
scene.cycles.sample_clamp_indirect = 0.0
scene.view_settings.view_transform = 'Standard'
bpy.context.view_layer.update()
